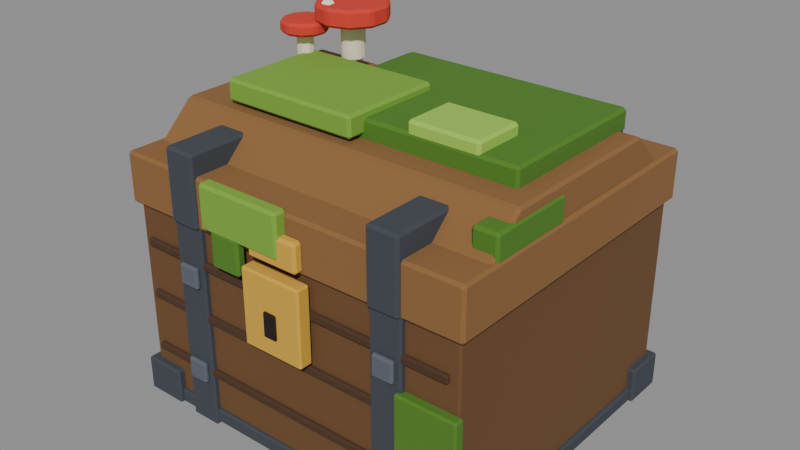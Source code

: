 # Source: myw_crate_zone2.blend  (saved by Blender 5.3.31; exported with 4.5.12 LTS)
import bpy
from mathutils import Matrix  # noqa: F401  (used for matrix-valued properties, if any)

bpy.ops.wm.read_factory_settings(use_empty=True)
scene = bpy.context.scene
scene.name = 'Scene'

# ---- materials (node trees are filled in below, after node groups)
mat_myw_c2wood = bpy.data.materials.new('MYW_C2Wood')
mat_myw_c2wood.diffuse_color = (0.147, 0.06848, 0.02416, 1.0)
mat_myw_c2plank = bpy.data.materials.new('MYW_C2Plank')
mat_myw_c2plank.diffuse_color = (0.06848, 0.0319, 0.01444, 1.0)
mat_myw_c2iron = bpy.data.materials.new('MYW_C2Iron')
mat_myw_c2iron.diffuse_color = (0.04971, 0.05781, 0.07227, 1.0)
mat_myw_c2iron2 = bpy.data.materials.new('MYW_C2Iron2')
mat_myw_c2iron2.diffuse_color = (0.1022, 0.117, 0.1441, 1.0)
mat_myw_c2gold = bpy.data.materials.new('MYW_C2Gold')
mat_myw_c2gold.diffuse_color = (0.6724, 0.3813, 0.04231, 1.0)
mat_myw_c2inside = bpy.data.materials.new('MYW_C2Inside')
mat_myw_c2inside.diffuse_color = (0.01298, 0.006995, 0.003677, 1.0)
mat_myw_c2moss = bpy.data.materials.new('MYW_C2Moss')
mat_myw_c2moss.diffuse_color = (0.07619, 0.2051, 0.01764, 1.0)
mat_myw_c2moss2 = bpy.data.materials.new('MYW_C2Moss2')
mat_myw_c2moss2.diffuse_color = (0.1912, 0.3916, 0.04231, 1.0)
mat_myw_c2wood2 = bpy.data.materials.new('MYW_C2Wood2')
mat_myw_c2wood2.diffuse_color = (0.2542, 0.1221, 0.03955, 1.0)
mat_myw_c2moss3 = bpy.data.materials.new('MYW_C2Moss3')
mat_myw_c2moss3.diffuse_color = (0.3325, 0.5972, 0.07619, 1.0)
mat_myw_c2mushstem = bpy.data.materials.new('MYW_C2MushStem')
mat_myw_c2mushstem.diffuse_color = (0.8469, 0.7682, 0.5776, 1.0)
mat_myw_c2mushcap = bpy.data.materials.new('MYW_C2MushCap')
mat_myw_c2mushcap.diffuse_color = (0.6514, 0.04231, 0.02519, 1.0)
mat_myw_c2mushdot = bpy.data.materials.new('MYW_C2MushDot')
mat_myw_c2mushdot.diffuse_color = (1.0, 0.9216, 0.7454, 1.0)

# ---- material node trees
mat_myw_c2wood.use_nodes = True; mat_myw_c2wood.node_tree.nodes.clear()
_N = mat_myw_c2wood.node_tree.nodes; _L = mat_myw_c2wood.node_tree.links
n0 = _N.new('ShaderNodeBsdfPrincipled'); n0.name = 'Principled BSDF'; n0.location = (-200, 100)
n0.inputs[0].default_value = (0.147, 0.06848, 0.02416, 1.0)
n0.inputs[2].default_value = 1.0
n0.inputs[10].default_value = 0.005
n1 = _N.new('ShaderNodeOutputMaterial'); n1.name = 'Material Output'; n1.location = (200, 100)
_L.new(n0.outputs[0], n1.inputs[0])
n1.is_active_output = True
mat_myw_c2plank.use_nodes = True; mat_myw_c2plank.node_tree.nodes.clear()
_N = mat_myw_c2plank.node_tree.nodes; _L = mat_myw_c2plank.node_tree.links
n0 = _N.new('ShaderNodeBsdfPrincipled'); n0.name = 'Principled BSDF'; n0.location = (-200, 100)
n0.inputs[0].default_value = (0.06848, 0.0319, 0.01444, 1.0)
n0.inputs[2].default_value = 1.0
n0.inputs[10].default_value = 0.005
n1 = _N.new('ShaderNodeOutputMaterial'); n1.name = 'Material Output'; n1.location = (200, 100)
_L.new(n0.outputs[0], n1.inputs[0])
n1.is_active_output = True
mat_myw_c2iron.use_nodes = True; mat_myw_c2iron.node_tree.nodes.clear()
_N = mat_myw_c2iron.node_tree.nodes; _L = mat_myw_c2iron.node_tree.links
n0 = _N.new('ShaderNodeBsdfPrincipled'); n0.name = 'Principled BSDF'; n0.location = (-200, 100)
n0.inputs[0].default_value = (0.04971, 0.05781, 0.07227, 1.0)
n0.inputs[2].default_value = 1.0
n0.inputs[10].default_value = 0.005
n1 = _N.new('ShaderNodeOutputMaterial'); n1.name = 'Material Output'; n1.location = (200, 100)
_L.new(n0.outputs[0], n1.inputs[0])
n1.is_active_output = True
mat_myw_c2iron2.use_nodes = True; mat_myw_c2iron2.node_tree.nodes.clear()
_N = mat_myw_c2iron2.node_tree.nodes; _L = mat_myw_c2iron2.node_tree.links
n0 = _N.new('ShaderNodeBsdfPrincipled'); n0.name = 'Principled BSDF'; n0.location = (-200, 100)
n0.inputs[0].default_value = (0.1022, 0.117, 0.1441, 1.0)
n0.inputs[2].default_value = 1.0
n0.inputs[10].default_value = 0.005
n1 = _N.new('ShaderNodeOutputMaterial'); n1.name = 'Material Output'; n1.location = (200, 100)
_L.new(n0.outputs[0], n1.inputs[0])
n1.is_active_output = True
mat_myw_c2gold.use_nodes = True; mat_myw_c2gold.node_tree.nodes.clear()
_N = mat_myw_c2gold.node_tree.nodes; _L = mat_myw_c2gold.node_tree.links
n0 = _N.new('ShaderNodeBsdfPrincipled'); n0.name = 'Principled BSDF'; n0.location = (-200, 100)
n0.inputs[0].default_value = (0.6724, 0.3813, 0.04231, 1.0)
n0.inputs[2].default_value = 1.0
n0.inputs[10].default_value = 0.005
n1 = _N.new('ShaderNodeOutputMaterial'); n1.name = 'Material Output'; n1.location = (200, 100)
_L.new(n0.outputs[0], n1.inputs[0])
n1.is_active_output = True
mat_myw_c2inside.use_nodes = True; mat_myw_c2inside.node_tree.nodes.clear()
_N = mat_myw_c2inside.node_tree.nodes; _L = mat_myw_c2inside.node_tree.links
n0 = _N.new('ShaderNodeBsdfPrincipled'); n0.name = 'Principled BSDF'; n0.location = (-200, 100)
n0.inputs[0].default_value = (0.01298, 0.006995, 0.003677, 1.0)
n0.inputs[2].default_value = 1.0
n0.inputs[10].default_value = 0.005
n1 = _N.new('ShaderNodeOutputMaterial'); n1.name = 'Material Output'; n1.location = (200, 100)
_L.new(n0.outputs[0], n1.inputs[0])
n1.is_active_output = True
mat_myw_c2moss.use_nodes = True; mat_myw_c2moss.node_tree.nodes.clear()
_N = mat_myw_c2moss.node_tree.nodes; _L = mat_myw_c2moss.node_tree.links
n0 = _N.new('ShaderNodeBsdfPrincipled'); n0.name = 'Principled BSDF'; n0.location = (-200, 100)
n0.inputs[0].default_value = (0.07619, 0.2051, 0.01764, 1.0)
n0.inputs[2].default_value = 1.0
n0.inputs[10].default_value = 0.005
n1 = _N.new('ShaderNodeOutputMaterial'); n1.name = 'Material Output'; n1.location = (200, 100)
_L.new(n0.outputs[0], n1.inputs[0])
n1.is_active_output = True
mat_myw_c2moss2.use_nodes = True; mat_myw_c2moss2.node_tree.nodes.clear()
_N = mat_myw_c2moss2.node_tree.nodes; _L = mat_myw_c2moss2.node_tree.links
n0 = _N.new('ShaderNodeBsdfPrincipled'); n0.name = 'Principled BSDF'; n0.location = (-200, 100)
n0.inputs[0].default_value = (0.1912, 0.3916, 0.04231, 1.0)
n0.inputs[2].default_value = 1.0
n0.inputs[10].default_value = 0.005
n1 = _N.new('ShaderNodeOutputMaterial'); n1.name = 'Material Output'; n1.location = (200, 100)
_L.new(n0.outputs[0], n1.inputs[0])
n1.is_active_output = True
mat_myw_c2wood2.use_nodes = True; mat_myw_c2wood2.node_tree.nodes.clear()
_N = mat_myw_c2wood2.node_tree.nodes; _L = mat_myw_c2wood2.node_tree.links
n0 = _N.new('ShaderNodeBsdfPrincipled'); n0.name = 'Principled BSDF'; n0.location = (-200, 100)
n0.inputs[0].default_value = (0.2542, 0.1221, 0.03955, 1.0)
n0.inputs[2].default_value = 1.0
n0.inputs[10].default_value = 0.005
n1 = _N.new('ShaderNodeOutputMaterial'); n1.name = 'Material Output'; n1.location = (200, 100)
_L.new(n0.outputs[0], n1.inputs[0])
n1.is_active_output = True
mat_myw_c2moss3.use_nodes = True; mat_myw_c2moss3.node_tree.nodes.clear()
_N = mat_myw_c2moss3.node_tree.nodes; _L = mat_myw_c2moss3.node_tree.links
n0 = _N.new('ShaderNodeBsdfPrincipled'); n0.name = 'Principled BSDF'; n0.location = (-200, 100)
n0.inputs[0].default_value = (0.3325, 0.5972, 0.07619, 1.0)
n0.inputs[2].default_value = 1.0
n0.inputs[10].default_value = 0.005
n1 = _N.new('ShaderNodeOutputMaterial'); n1.name = 'Material Output'; n1.location = (200, 100)
_L.new(n0.outputs[0], n1.inputs[0])
n1.is_active_output = True
mat_myw_c2mushstem.use_nodes = True; mat_myw_c2mushstem.node_tree.nodes.clear()
_N = mat_myw_c2mushstem.node_tree.nodes; _L = mat_myw_c2mushstem.node_tree.links
n0 = _N.new('ShaderNodeBsdfPrincipled'); n0.name = 'Principled BSDF'; n0.location = (-200, 100)
n0.inputs[0].default_value = (0.8469, 0.7682, 0.5776, 1.0)
n0.inputs[2].default_value = 1.0
n0.inputs[10].default_value = 0.005
n1 = _N.new('ShaderNodeOutputMaterial'); n1.name = 'Material Output'; n1.location = (200, 100)
_L.new(n0.outputs[0], n1.inputs[0])
n1.is_active_output = True
mat_myw_c2mushcap.use_nodes = True; mat_myw_c2mushcap.node_tree.nodes.clear()
_N = mat_myw_c2mushcap.node_tree.nodes; _L = mat_myw_c2mushcap.node_tree.links
n0 = _N.new('ShaderNodeBsdfPrincipled'); n0.name = 'Principled BSDF'; n0.location = (-200, 100)
n0.inputs[0].default_value = (0.6514, 0.04231, 0.02519, 1.0)
n0.inputs[2].default_value = 1.0
n0.inputs[10].default_value = 0.005
n1 = _N.new('ShaderNodeOutputMaterial'); n1.name = 'Material Output'; n1.location = (200, 100)
_L.new(n0.outputs[0], n1.inputs[0])
n1.is_active_output = True
mat_myw_c2mushdot.use_nodes = True; mat_myw_c2mushdot.node_tree.nodes.clear()
_N = mat_myw_c2mushdot.node_tree.nodes; _L = mat_myw_c2mushdot.node_tree.links
n0 = _N.new('ShaderNodeBsdfPrincipled'); n0.name = 'Principled BSDF'; n0.location = (-200, 100)
n0.inputs[0].default_value = (1.0, 0.9216, 0.7454, 1.0)
n0.inputs[2].default_value = 1.0
n0.inputs[10].default_value = 0.005
n1 = _N.new('ShaderNodeOutputMaterial'); n1.name = 'Material Output'; n1.location = (200, 100)
_L.new(n0.outputs[0], n1.inputs[0])
n1.is_active_output = True

# ---- meshes
me_body = bpy.data.meshes.new('Body')
me_body.from_pydata([(1.0, -0.85, 0.0), (1.0, -0.85, 1.12), (1.0, 0.85, 0.0), (1.0, 0.85, 1.12), (-1.0, -0.85, 0.0), (-1.0, -0.85, 1.12), (-1.0, 0.85, 0.0), (-1.0, 0.85, 1.12), (0.95, -0.875, 0.275), (0.95, -0.875, 0.325), (0.95, -0.845, 0.275), (0.95, -0.845, 0.325), (-0.95, -0.875, 0.275), (-0.95, -0.875, 0.325), (-0.95, -0.845, 0.275), (-0.95, -0.845, 0.325), (0.95, 0.845, 0.275), (0.95, 0.845, 0.325), (0.95, 0.875, 0.275), (0.95, 0.875, 0.325), (-0.95, 0.845, 0.275), (-0.95, 0.845, 0.325), (-0.95, 0.875, 0.275), (-0.95, 0.875, 0.325), (0.95, -0.875, 0.595), (0.95, -0.875, 0.645), (0.95, -0.845, 0.595), (0.95, -0.845, 0.645), (-0.95, -0.875, 0.595), (-0.95, -0.875, 0.645), (-0.95, -0.845, 0.595), (-0.95, -0.845, 0.645), (0.95, 0.845, 0.595), (0.95, 0.845, 0.645), (0.95, 0.875, 0.595), (0.95, 0.875, 0.645), (-0.95, 0.845, 0.595), (-0.95, 0.845, 0.645), (-0.95, 0.875, 0.595), (-0.95, 0.875, 0.645), (0.95, -0.875, 0.895), (0.95, -0.875, 0.945), (0.95, -0.845, 0.895), (0.95, -0.845, 0.945), (-0.95, -0.875, 0.895), (-0.95, -0.875, 0.945), (-0.95, -0.845, 0.895), (-0.95, -0.845, 0.945), (0.95, 0.845, 0.895), (0.95, 0.845, 0.945), (0.95, 0.875, 0.895), (0.95, 0.875, 0.945), (-0.95, 0.845, 0.895), (-0.95, 0.845, 0.945), (-0.95, 0.875, 0.895), (-0.95, 0.875, 0.945), (0.71, -0.88, -0.02), (0.71, -0.88, 1.14), (0.71, 0.88, -0.02), (0.71, 0.88, 1.14), (0.53, -0.88, -0.02), (0.53, -0.88, 1.14), (0.53, 0.88, -0.02), (0.53, 0.88, 1.14), (0.68, -0.905, 0.79), (0.68, -0.905, 0.91), (0.68, -0.875, 0.79), (0.68, -0.875, 0.91), (0.56, -0.905, 0.79), (0.56, -0.905, 0.91), (0.56, -0.875, 0.79), (0.56, -0.875, 0.91), (0.68, -0.905, 0.24), (0.68, -0.905, 0.36), (0.68, -0.875, 0.24), (0.68, -0.875, 0.36), (0.56, -0.905, 0.24), (0.56, -0.905, 0.36), (0.56, -0.875, 0.24), (0.56, -0.875, 0.36), (-0.53, -0.88, -0.02), (-0.53, -0.88, 1.14), (-0.53, 0.88, -0.02), (-0.53, 0.88, 1.14), (-0.71, -0.88, -0.02), (-0.71, -0.88, 1.14), (-0.71, 0.88, -0.02), (-0.71, 0.88, 1.14), (-0.56, -0.905, 0.79), (-0.56, -0.905, 0.91), (-0.56, -0.875, 0.79), (-0.56, -0.875, 0.91), (-0.68, -0.905, 0.79), (-0.68, -0.905, 0.91), (-0.68, -0.875, 0.79), (-0.68, -0.875, 0.91), (-0.56, -0.905, 0.24), (-0.56, -0.905, 0.36), (-0.56, -0.875, 0.24), (-0.56, -0.875, 0.36), (-0.68, -0.905, 0.24), (-0.68, -0.905, 0.36), (-0.68, -0.875, 0.24), (-0.68, -0.875, 0.36), (1.04, -0.89, 0.0), (1.04, -0.89, 0.2), (1.04, -0.65, 0.0), (1.04, -0.65, 0.2), (0.8, -0.89, 0.0), (0.8, -0.89, 0.2), (0.8, -0.65, 0.0), (0.8, -0.65, 0.2), (1.04, 0.65, 0.0), (1.04, 0.65, 0.2), (1.04, 0.89, 0.0), (1.04, 0.89, 0.2), (0.8, 0.65, 0.0), (0.8, 0.65, 0.2), (0.8, 0.89, 0.0), (0.8, 0.89, 0.2), (-0.8, -0.89, 0.0), (-0.8, -0.89, 0.2), (-0.8, -0.65, 0.0), (-0.8, -0.65, 0.2), (-1.04, -0.89, 0.0), (-1.04, -0.89, 0.2), (-1.04, -0.65, 0.0), (-1.04, -0.65, 0.2), (-0.8, 0.65, 0.0), (-0.8, 0.65, 0.2), (-0.8, 0.89, 0.0), (-0.8, 0.89, 0.2), (-1.04, 0.65, 0.0), (-1.04, 0.65, 0.2), (-1.04, 0.89, 0.0), (-1.04, 0.89, 0.2), (1.02, -0.87, 0.0), (1.02, -0.87, 0.08), (1.02, 0.87, 0.0), (1.02, 0.87, 0.08), (-1.02, -0.87, 0.0), (-1.02, -0.87, 0.08), (-1.02, 0.87, 0.0), (-1.02, 0.87, 0.08), (0.18, -0.95, 0.67), (0.18, -0.95, 1.09), (0.18, -0.87, 0.67), (0.18, -0.87, 1.09), (-0.18, -0.95, 0.67), (-0.18, -0.95, 1.09), (-0.18, -0.87, 0.67), (-0.18, -0.87, 1.09), (0.04, -0.965, 0.77), (0.04, -0.965, 0.91), (0.04, -0.945, 0.77), (0.04, -0.945, 0.91), (-0.04, -0.965, 0.77), (-0.04, -0.965, 0.91), (-0.04, -0.945, 0.77), (-0.04, -0.945, 0.91), (1.02, -0.9, 0.25), (1.02, -0.9, 0.75), (1.02, -0.84, 0.25), (1.02, -0.84, 0.75), (0.68, -0.9, 0.25), (0.68, -0.9, 0.75), (0.68, -0.84, 0.25), (0.68, -0.84, 0.75), (1.0, -0.91, 0.18), (1.0, -0.91, 0.42), (1.0, -0.85, 0.18), (1.0, -0.85, 0.42), (0.8, -0.91, 0.18), (0.8, -0.91, 0.42), (0.8, -0.85, 0.18), (0.8, -0.85, 0.42), (-0.82, -0.05, 0.02), (-0.82, -0.05, 0.38), (-0.82, 0.65, 0.02), (-0.82, 0.65, 0.38), (-1.02, -0.05, 0.02), (-1.02, -0.05, 0.38), (-1.02, 0.65, 0.02), (-1.02, 0.65, 0.38), (-0.1, 0.84, 0.02), (-0.1, 0.84, 0.28), (-0.1, 0.9, 0.02), (-0.1, 0.9, 0.28), (-0.7, 0.84, 0.02), (-0.7, 0.84, 0.28), (-0.7, 0.9, 0.02), (-0.7, 0.9, 0.28), (0.88, -0.73, 1.09), (0.88, -0.73, 1.13), (0.88, 0.73, 1.09), (0.88, 0.73, 1.13), (-0.88, -0.73, 1.09), (-0.88, -0.73, 1.13), (-0.88, 0.73, 1.09), (-0.88, 0.73, 1.13)], [], [(0, 2, 3, 1), (2, 6, 7, 3), (6, 4, 5, 7), (4, 0, 1, 5), (2, 0, 4, 6), (7, 5, 1, 3), (8, 10, 11, 9), (10, 14, 15, 11), (14, 12, 13, 15), (12, 8, 9, 13), (10, 8, 12, 14), (15, 13, 9, 11), (16, 18, 19, 17), (18, 22, 23, 19), (22, 20, 21, 23), (20, 16, 17, 21), (18, 16, 20, 22), (23, 21, 17, 19), (24, 26, 27, 25), (26, 30, 31, 27), (30, 28, 29, 31), (28, 24, 25, 29), (26, 24, 28, 30), (31, 29, 25, 27), (32, 34, 35, 33), (34, 38, 39, 35), (38, 36, 37, 39), (36, 32, 33, 37), (34, 32, 36, 38), (39, 37, 33, 35), (40, 42, 43, 41), (42, 46, 47, 43), (46, 44, 45, 47), (44, 40, 41, 45), (42, 40, 44, 46), (47, 45, 41, 43), (48, 50, 51, 49), (50, 54, 55, 51), (54, 52, 53, 55), (52, 48, 49, 53), (50, 48, 52, 54), (55, 53, 49, 51), (56, 58, 59, 57), (58, 62, 63, 59), (62, 60, 61, 63), (60, 56, 57, 61), (58, 56, 60, 62), (63, 61, 57, 59), (64, 66, 67, 65), (66, 70, 71, 67), (70, 68, 69, 71), (68, 64, 65, 69), (66, 64, 68, 70), (71, 69, 65, 67), (72, 74, 75, 73), (74, 78, 79, 75), (78, 76, 77, 79), (76, 72, 73, 77), (74, 72, 76, 78), (79, 77, 73, 75), (80, 82, 83, 81), (82, 86, 87, 83), (86, 84, 85, 87), (84, 80, 81, 85), (82, 80, 84, 86), (87, 85, 81, 83), (88, 90, 91, 89), (90, 94, 95, 91), (94, 92, 93, 95), (92, 88, 89, 93), (90, 88, 92, 94), (95, 93, 89, 91), (96, 98, 99, 97), (98, 102, 103, 99), (102, 100, 101, 103), (100, 96, 97, 101), (98, 96, 100, 102), (103, 101, 97, 99), (104, 106, 107, 105), (106, 110, 111, 107), (110, 108, 109, 111), (108, 104, 105, 109), (106, 104, 108, 110), (111, 109, 105, 107), (112, 114, 115, 113), (114, 118, 119, 115), (118, 116, 117, 119), (116, 112, 113, 117), (114, 112, 116, 118), (119, 117, 113, 115), (120, 122, 123, 121), (122, 126, 127, 123), (126, 124, 125, 127), (124, 120, 121, 125), (122, 120, 124, 126), (127, 125, 121, 123), (128, 130, 131, 129), (130, 134, 135, 131), (134, 132, 133, 135), (132, 128, 129, 133), (130, 128, 132, 134), (135, 133, 129, 131), (136, 138, 139, 137), (138, 142, 143, 139), (142, 140, 141, 143), (140, 136, 137, 141), (138, 136, 140, 142), (143, 141, 137, 139), (144, 146, 147, 145), (146, 150, 151, 147), (150, 148, 149, 151), (148, 144, 145, 149), (146, 144, 148, 150), (151, 149, 145, 147), (152, 154, 155, 153), (154, 158, 159, 155), (158, 156, 157, 159), (156, 152, 153, 157), (154, 152, 156, 158), (159, 157, 153, 155), (160, 162, 163, 161), (162, 166, 167, 163), (166, 164, 165, 167), (164, 160, 161, 165), (162, 160, 164, 166), (167, 165, 161, 163), (168, 170, 171, 169), (170, 174, 175, 171), (174, 172, 173, 175), (172, 168, 169, 173), (170, 168, 172, 174), (175, 173, 169, 171), (176, 178, 179, 177), (178, 182, 183, 179), (182, 180, 181, 183), (180, 176, 177, 181), (178, 176, 180, 182), (183, 181, 177, 179), (184, 186, 187, 185), (186, 190, 191, 187), (190, 188, 189, 191), (188, 184, 185, 189), (186, 184, 188, 190), (191, 189, 185, 187), (192, 194, 195, 193), (194, 198, 199, 195), (198, 196, 197, 199), (196, 192, 193, 197), (194, 192, 196, 198), (199, 197, 193, 195)])
me_body.polygons.foreach_set('material_index', [0, 0, 0, 0, 0, 0, 1, 1, 1, 1, 1, 1, 1, 1, 1, 1, 1, 1, 1, 1, 1, 1, 1, 1, 1, 1, 1, 1, 1, 1, 1, 1, 1, 1, 1, 1, 1, 1, 1, 1, 1, 1, 2, 2, 2, 2, 2, 2, 3, 3, 3, 3, 3, 3, 3, 3, 3, 3, 3, 3, 2, 2, 2, 2, 2, 2, 3, 3, 3, 3, 3, 3, 3, 3, 3, 3, 3, 3, 2, 2, 2, 2, 2, 2, 2, 2, 2, 2, 2, 2, 2, 2, 2, 2, 2, 2, 2, 2, 2, 2, 2, 2, 2, 2, 2, 2, 2, 2, 4, 4, 4, 4, 4, 4, 5, 5, 5, 5, 5, 5, 6, 6, 6, 6, 6, 6, 7, 7, 7, 7, 7, 7, 6, 6, 6, 6, 6, 6, 7, 7, 7, 7, 7, 7, 5, 5, 5, 5, 5, 5])
me_body.materials.append(mat_myw_c2wood)
me_body.materials.append(mat_myw_c2plank)
me_body.materials.append(mat_myw_c2iron)
me_body.materials.append(mat_myw_c2iron2)
me_body.materials.append(mat_myw_c2gold)
me_body.materials.append(mat_myw_c2inside)
me_body.materials.append(mat_myw_c2moss)
me_body.materials.append(mat_myw_c2moss2)
me_body.update()
me_lid = bpy.data.meshes.new('Lid')
me_lid.from_pydata([(1.03, -0.88, 1.12), (1.03, -0.88, 1.4), (1.03, 0.88, 1.12), (1.03, 0.88, 1.4), (-1.03, -0.88, 1.12), (-1.03, -0.88, 1.4), (-1.03, 0.88, 1.12), (-1.03, 0.88, 1.4), (1.01, -0.7, 1.38), (1.01, -0.49, 1.58), (1.01, 0.7, 1.38), (1.01, 0.49, 1.58), (-1.01, -0.7, 1.38), (-1.01, -0.49, 1.58), (-1.01, 0.7, 1.38), (-1.01, 0.49, 1.58), (0.71, -0.9, 1.12), (0.71, -0.9, 1.52), (0.71, 0.9, 1.12), (0.71, 0.9, 1.52), (0.53, -0.9, 1.12), (0.53, -0.9, 1.52), (0.53, 0.9, 1.12), (0.53, 0.9, 1.52), (-0.53, -0.9, 1.12), (-0.53, -0.9, 1.52), (-0.53, 0.9, 1.12), (-0.53, 0.9, 1.52), (-0.71, -0.9, 1.12), (-0.71, -0.9, 1.52), (-0.71, 0.9, 1.12), (-0.71, 0.9, 1.52), (0.15, -0.93, 1.14), (0.15, -0.93, 1.3), (0.15, -0.87, 1.14), (0.15, -0.87, 1.3), (-0.15, -0.93, 1.14), (-0.15, -0.93, 1.3), (-0.15, -0.87, 1.14), (-0.15, -0.87, 1.3), (0.9, -0.35, 1.56), (0.9, -0.35, 1.68), (0.9, 0.55, 1.56), (0.9, 0.55, 1.68), (-0.4, -0.35, 1.56), (-0.4, -0.35, 1.68), (-0.4, 0.55, 1.56), (-0.4, 0.55, 1.68), (0.05, -0.45, 1.6), (0.05, -0.45, 1.72), (0.05, 0.15, 1.6), (0.05, 0.15, 1.72), (-0.75, -0.45, 1.6), (-0.75, -0.45, 1.72), (-0.75, 0.15, 1.6), (-0.75, 0.15, 1.72), (0.7, -0.35, 1.66), (0.7, -0.35, 1.74), (0.7, -0.05, 1.66), (0.7, -0.05, 1.74), (0.3, -0.35, 1.66), (0.3, -0.35, 1.74), (0.3, -0.05, 1.66), (0.3, -0.05, 1.74), (1.02, -0.65, 1.11), (1.02, -0.65, 1.53), (1.02, -0.15, 1.11), (1.02, -0.15, 1.53), (0.88, -0.65, 1.11), (0.88, -0.65, 1.53), (0.88, -0.15, 1.11), (0.88, -0.15, 1.53), (0.05, -0.94, 1.18), (0.05, -0.94, 1.42), (0.05, -0.86, 1.18), (0.05, -0.86, 1.42), (-0.45, -0.94, 1.18), (-0.45, -0.94, 1.42), (-0.45, -0.86, 1.18), (-0.45, -0.86, 1.42), (-0.21, -0.94, 1.0), (-0.21, -0.94, 1.2), (-0.21, -0.88, 1.0), (-0.21, -0.88, 1.2), (-0.39, -0.94, 1.0), (-0.39, -0.94, 1.2), (-0.39, -0.88, 1.0), (-0.39, -0.88, 1.2), (-0.57, 0.09, 2.01), (-0.57, 0.09, 1.98), (-0.55, 0.32, 1.68), (-0.55, 0.32, 1.92), (-0.5995, 0.2995, 1.68), (-0.5995, 0.2995, 1.92), (-0.62, 0.25, 1.68), (-0.62, 0.25, 1.92), (-0.5995, 0.2005, 1.68), (-0.5995, 0.2005, 1.92), (-0.55, 0.18, 1.68), (-0.55, 0.18, 1.92), (-0.5005, 0.2005, 1.68), (-0.5005, 0.2005, 1.92), (-0.48, 0.25, 1.68), (-0.48, 0.25, 1.92), (-0.5005, 0.2995, 1.68), (-0.5005, 0.2995, 1.92), (-0.55, 0.45, 1.89), (-0.55, 0.45, 1.99), (-0.6676, 0.4118, 1.89), (-0.6676, 0.4118, 1.99), (-0.7402, 0.3118, 1.89), (-0.7402, 0.3118, 1.99), (-0.7402, 0.1882, 1.89), (-0.7402, 0.1882, 1.99), (-0.6676, 0.0882, 1.89), (-0.6676, 0.0882, 1.99), (-0.55, 0.05, 1.89), (-0.55, 0.05, 1.99), (-0.4324, 0.0882, 1.89), (-0.4324, 0.0882, 1.99), (-0.3598, 0.1882, 1.89), (-0.3598, 0.1882, 1.99), (-0.3598, 0.3118, 1.89), (-0.3598, 0.3118, 1.99), (-0.4324, 0.4118, 1.89), (-0.4324, 0.4118, 1.99), (-0.57, 0.15, 1.98), (-0.57, 0.15, 2.01), (-0.63, 0.09, 1.98), (-0.63, 0.09, 2.01), (-0.63, 0.15, 1.98), (-0.63, 0.15, 2.01), (-0.75, 0.15, 1.68), (-0.75, 0.15, 1.84), (-0.7854, 0.1354, 1.68), (-0.7854, 0.1354, 1.84), (-0.8, 0.1, 1.68), (-0.8, 0.1, 1.84), (-0.7854, 0.06464, 1.68), (-0.7854, 0.06464, 1.84), (-0.75, 0.05, 1.68), (-0.75, 0.05, 1.84), (-0.7146, 0.06464, 1.68), (-0.7146, 0.06464, 1.84), (-0.7, 0.1, 1.68), (-0.7, 0.1, 1.84), (-0.7146, 0.1354, 1.68), (-0.7146, 0.1354, 1.84), (-0.75, 0.23, 1.825), (-0.75, 0.23, 1.895), (-0.8264, 0.2052, 1.825), (-0.8264, 0.2052, 1.895), (-0.8736, 0.1402, 1.825), (-0.8736, 0.1402, 1.895), (-0.8736, 0.05983, 1.825), (-0.8736, 0.05983, 1.895), (-0.8264, -0.005172, 1.825), (-0.8264, -0.005172, 1.895), (-0.75, -0.03, 1.825), (-0.75, -0.03, 1.895), (-0.6736, -0.005172, 1.825), (-0.6736, -0.005172, 1.895), (-0.6264, 0.05983, 1.825), (-0.6264, 0.05983, 1.895), (-0.6264, 0.1402, 1.825), (-0.6264, 0.1402, 1.895), (-0.6736, 0.2052, 1.825), (-0.6736, 0.2052, 1.895)], [], [(0, 2, 3, 1), (2, 6, 7, 3), (6, 4, 5, 7), (4, 0, 1, 5), (2, 0, 4, 6), (7, 5, 1, 3), (8, 10, 11, 9), (10, 14, 15, 11), (14, 12, 13, 15), (12, 8, 9, 13), (10, 8, 12, 14), (15, 13, 9, 11), (16, 18, 19, 17), (18, 22, 23, 19), (22, 20, 21, 23), (20, 16, 17, 21), (18, 16, 20, 22), (23, 21, 17, 19), (24, 26, 27, 25), (26, 30, 31, 27), (30, 28, 29, 31), (28, 24, 25, 29), (26, 24, 28, 30), (31, 29, 25, 27), (32, 34, 35, 33), (34, 38, 39, 35), (38, 36, 37, 39), (36, 32, 33, 37), (34, 32, 36, 38), (39, 37, 33, 35), (40, 42, 43, 41), (42, 46, 47, 43), (46, 44, 45, 47), (44, 40, 41, 45), (42, 40, 44, 46), (47, 45, 41, 43), (48, 50, 51, 49), (50, 54, 55, 51), (54, 52, 53, 55), (52, 48, 49, 53), (50, 48, 52, 54), (55, 53, 49, 51), (56, 58, 59, 57), (58, 62, 63, 59), (62, 60, 61, 63), (60, 56, 57, 61), (58, 56, 60, 62), (63, 61, 57, 59), (64, 66, 67, 65), (66, 70, 71, 67), (70, 68, 69, 71), (68, 64, 65, 69), (66, 64, 68, 70), (71, 69, 65, 67), (72, 74, 75, 73), (74, 78, 79, 75), (78, 76, 77, 79), (76, 72, 73, 77), (74, 72, 76, 78), (79, 77, 73, 75), (80, 82, 83, 81), (82, 86, 87, 83), (86, 84, 85, 87), (84, 80, 81, 85), (82, 80, 84, 86), (87, 85, 81, 83), (154, 156, 157, 155), (90, 92, 93, 91), (114, 116, 117, 115), (108, 110, 111, 109), (92, 94, 95, 93), (112, 114, 115, 113), (94, 96, 97, 95), (136, 138, 139, 137), (96, 98, 99, 97), (131, 129, 88, 127), (106, 108, 109, 107), (98, 100, 101, 99), (110, 112, 113, 111), (138, 140, 141, 139), (100, 102, 103, 101), (93, 95, 97, 99, 101, 103, 105, 91), (132, 134, 135, 133), (102, 104, 105, 103), (126, 89, 128, 130), (104, 90, 91, 105), (90, 104, 102, 100, 98, 96, 94, 92), (128, 89, 88, 129), (116, 118, 119, 117), (130, 128, 129, 131), (134, 136, 137, 135), (118, 120, 121, 119), (126, 130, 131, 127), (120, 122, 123, 121), (89, 126, 127, 88), (110, 108, 106, 124, 122, 120, 118, 116, 114, 112), (122, 124, 125, 123), (148, 150, 151, 149), (124, 106, 107, 125), (117, 119, 121, 123, 125, 107, 109, 111, 113, 115), (140, 142, 143, 141), (152, 154, 155, 153), (142, 144, 145, 143), (132, 146, 144, 142, 140, 138, 136, 134), (144, 146, 147, 145), (150, 152, 153, 151), (156, 158, 159, 157), (146, 132, 133, 147), (139, 141, 143, 145, 147, 133, 135, 137), (158, 160, 161, 159), (160, 162, 163, 161), (162, 164, 165, 163), (157, 159, 161, 163, 165, 167, 149, 151, 153, 155), (164, 166, 167, 165), (166, 148, 149, 167), (152, 150, 148, 166, 164, 162, 160, 158, 156, 154)])
me_lid.polygons.foreach_set('material_index', [0, 0, 0, 0, 0, 0, 0, 0, 0, 0, 0, 0, 1, 1, 1, 1, 1, 1, 1, 1, 1, 1, 1, 1, 2, 2, 2, 2, 2, 2, 3, 3, 3, 3, 3, 3, 4, 4, 4, 4, 4, 4, 5, 5, 5, 5, 5, 5, 3, 3, 3, 3, 3, 3, 4, 4, 4, 4, 4, 4, 3, 3, 3, 3, 3, 3, 7, 6, 7, 7, 6, 7, 6, 6, 6, 8, 7, 6, 7, 6, 6, 6, 6, 6, 8, 6, 6, 8, 7, 8, 6, 7, 8, 7, 8, 7, 7, 7, 7, 7, 6, 7, 6, 6, 6, 7, 7, 6, 6, 7, 7, 7, 7, 7, 7, 7])
me_lid.materials.append(mat_myw_c2wood2)
me_lid.materials.append(mat_myw_c2iron)
me_lid.materials.append(mat_myw_c2gold)
me_lid.materials.append(mat_myw_c2moss)
me_lid.materials.append(mat_myw_c2moss2)
me_lid.materials.append(mat_myw_c2moss3)
me_lid.materials.append(mat_myw_c2mushstem)
me_lid.materials.append(mat_myw_c2mushcap)
me_lid.materials.append(mat_myw_c2mushdot)
me_lid.update()

# ---- objects
ob_body = bpy.data.objects.new('Body', me_body)
ob_lid = bpy.data.objects.new('Lid', me_lid)

# ---- transforms, parenting, visibility, modifiers, constraints
ob_body.location = (0.0, 0.0, 0.0)
_m = ob_body.modifiers.new('Bevel', 'BEVEL')
_m.width = 0.03
_m.width_pct = 0.03
ob_lid.location = (0.0, 0.0, 0.0)
_m = ob_lid.modifiers.new('Bevel', 'BEVEL')
_m.width = 0.03
_m.width_pct = 0.03

# ---- collection membership
scene.collection.objects.link(ob_body)
scene.collection.objects.link(ob_lid)

# ---- scene / render settings (as saved in the file)
scene.frame_start = 1; scene.frame_end = 250; scene.frame_set(1)
scene.render.engine = 'BLENDER_EEVEE_NEXT'
scene.render.bake_bias = 0.0
scene.render.bake_samples = 0
scene.render.compositor_device = 'GPU'
scene.eevee.use_volume_custom_range = False
scene.eevee.fast_gi_thickness_near = 0.1
scene.eevee.fast_gi_thickness_far = 0.0
scene.eevee.ray_tracing_options.screen_trace_thickness = 0.1
bpy.context.view_layer.update()

# ---- added for rendering (the .blend has no active camera and no usable light): camera, sun + grey world if the file has none
cam_auto = bpy.data.cameras.new('AutoCamera')
cam_auto.lens = 50.0
cam_auto.sensor_width = 36.0
cam_auto.clip_end = 1000.0
ob_auto_camera = bpy.data.objects.new('AutoCamera', cam_auto)
scene.collection.objects.link(ob_auto_camera)
ob_auto_camera.location = (3.19511, -3.86663, 3.55109)
ob_auto_camera.rotation_euler = (1.09748, -7.21219e-08, 0.694738)
scene.camera = ob_auto_camera
light_auto_sun = bpy.data.lights.new('AutoSun', 'SUN')
light_auto_sun.energy = 3.0
light_auto_sun.angle = 0.0523599
ob_auto_sun = bpy.data.objects.new('AutoSun', light_auto_sun)
scene.collection.objects.link(ob_auto_sun)
ob_auto_sun.rotation_euler = (0.872665, 0.174533, 0.523599)
if scene.world is None:
    world_auto = bpy.data.worlds.new('AutoWorld')
    world_auto.color = (0.3, 0.3, 0.3)
    scene.world = world_auto
bpy.context.view_layer.update()
